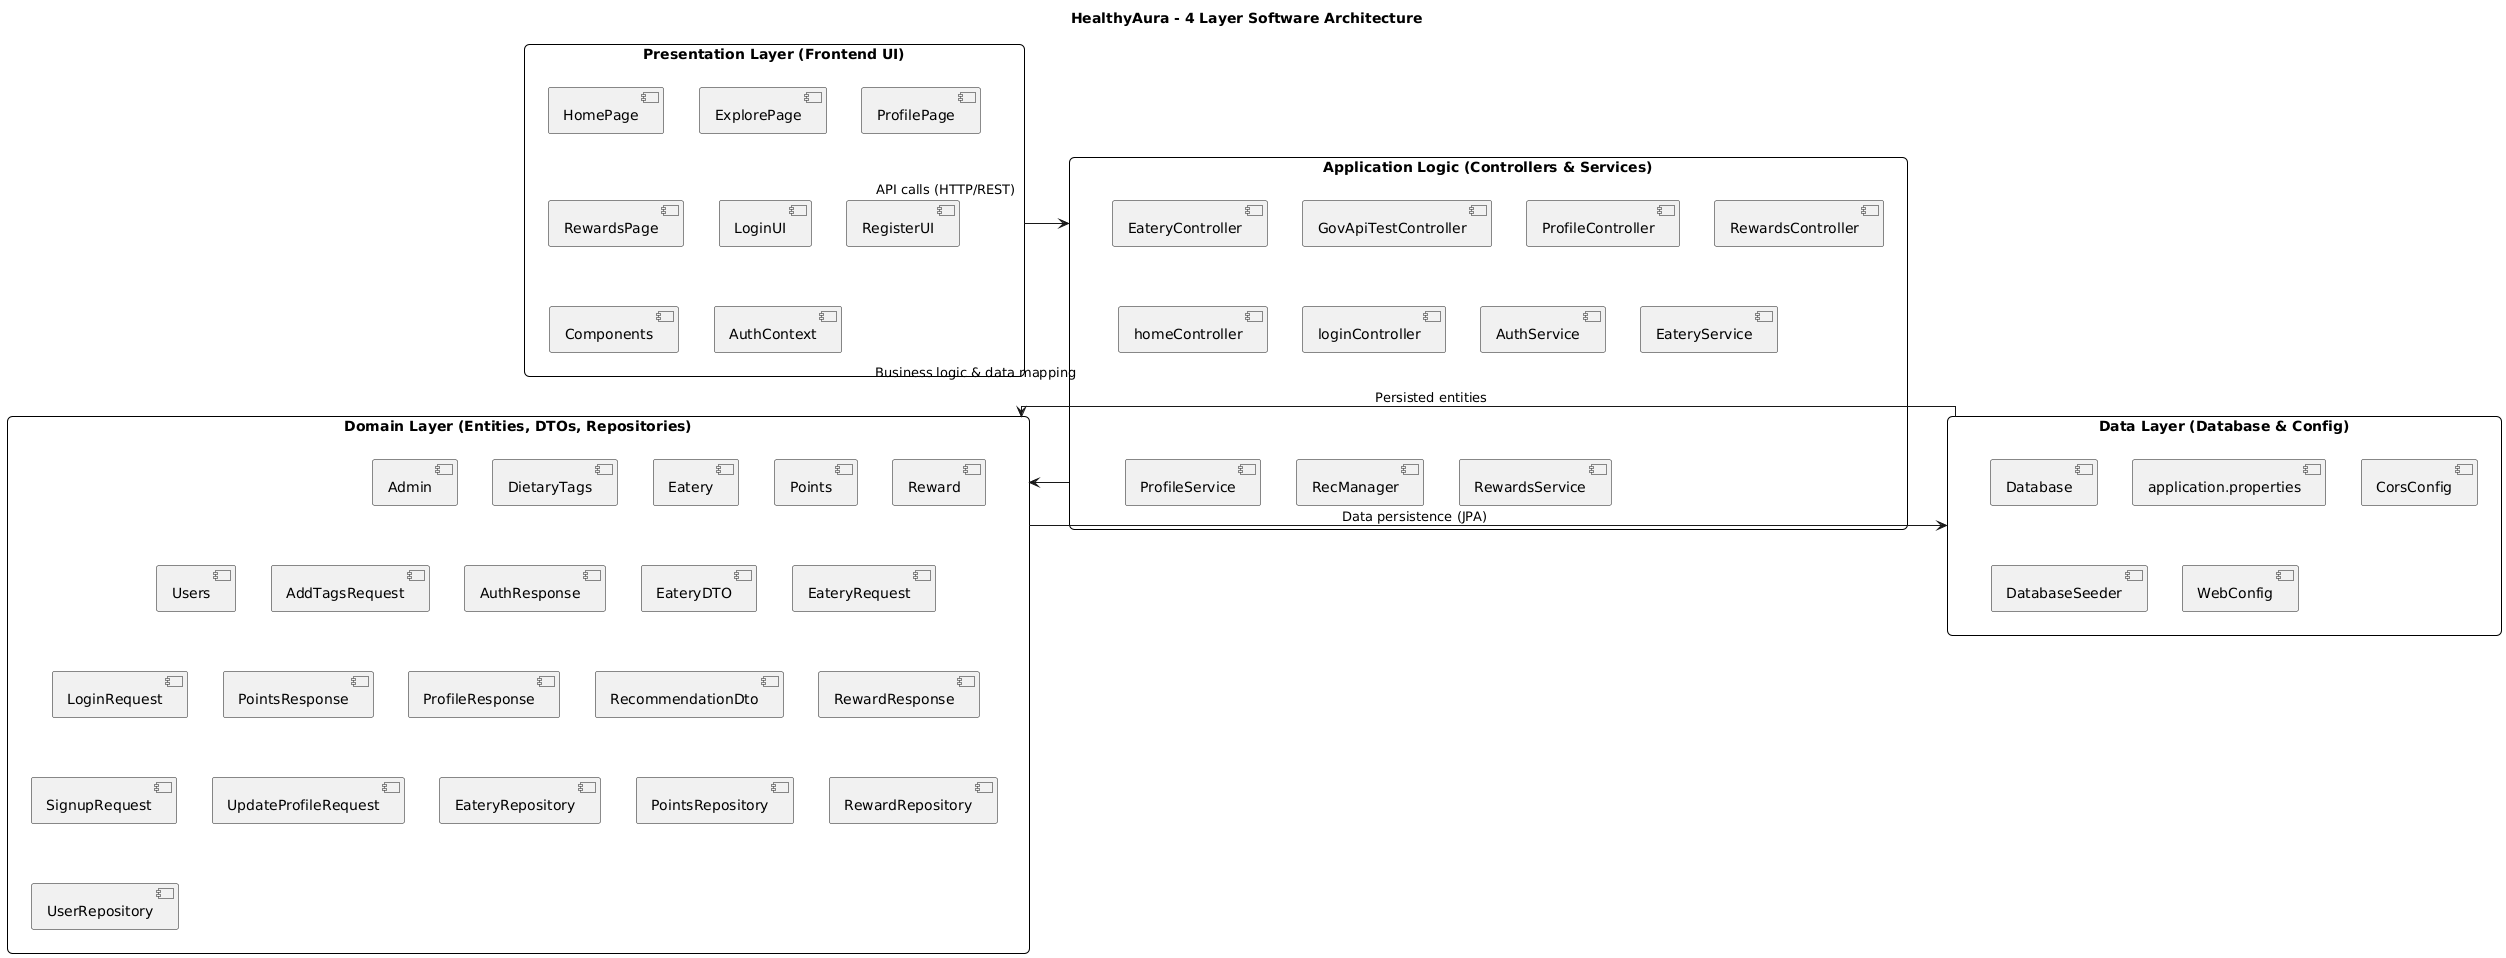

The diagram above was rendered by PlantUML. Its source (embedded in the PNG):
@startuml
title HealthyAura - 4 Layer Software Architecture

skinparam rectangle {
  BackgroundColor white
  BorderColor black
  RoundCorner 10
}
skinparam packageStyle rectangle
skinparam shadowing false
skinparam linetype ortho

' ===== PRESENTATION LAYER =====
package "Presentation Layer (Frontend UI)" as presentation {
  [HomePage]
  [ExplorePage]
  [ProfilePage]
  [RewardsPage]
  [LoginUI]
  [RegisterUI]
  [Components]
  [AuthContext]
}

' ===== APPLICATION LOGIC LAYER =====
package "Application Logic (Controllers & Services)" as logic {
  [EateryController]
  [GovApiTestController]
  [ProfileController]
  [RewardsController]
  [homeController]
  [loginController]
  [AuthService]
  [EateryService]
  [ProfileService]
  [RecManager]
  [RewardsService]
}

' ===== DOMAIN / ENTITY LAYER =====
package "Domain Layer (Entities, DTOs, Repositories)" as domain {
  [Admin]
  [DietaryTags]
  [Eatery]
  [Points]
  [Reward]
  [Users]
  [AddTagsRequest]
  [AuthResponse]
  [EateryDTO]
  [EateryRequest]
  [LoginRequest]
  [PointsResponse]
  [ProfileResponse]
  [RecommendationDto]
  [RewardResponse]
  [SignupRequest]
  [UpdateProfileRequest]
  [EateryRepository]
  [PointsRepository]
  [RewardRepository]
  [UserRepository]
}

' ===== DATA / PERSISTENCE LAYER =====
package "Data Layer (Database & Config)" as data {
  [Database]
  [application.properties]
  [CorsConfig]
  [DatabaseSeeder]
  [WebConfig]
}

' ===== CONNECTIONS =====
presentation --> logic : API calls (HTTP/REST)
logic --> domain : Business logic & data mapping
domain --> data : Data persistence (JPA)
data --> domain : Persisted entities
@enduml